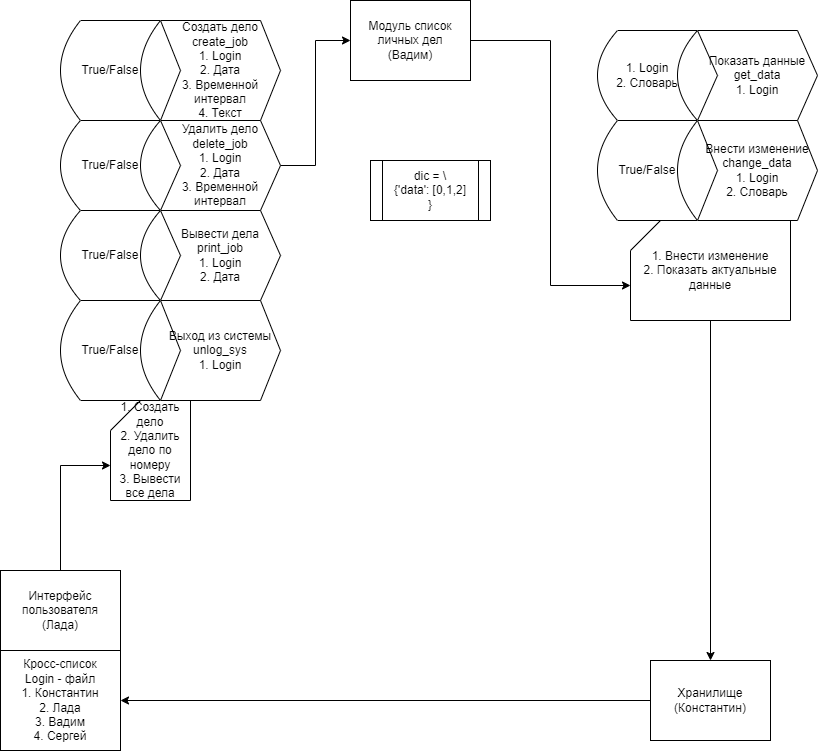

The diagram above was exported from draw.io. Its source (the exported page's mxGraphModel, read from the mxfile embedded in the PNG):
<mxGraphModel dx="868" dy="450" grid="1" gridSize="10" guides="1" tooltips="1" connect="1" arrows="1" fold="1" page="1" pageScale="1" pageWidth="827" pageHeight="1169" math="0" shadow="0">
  <root>
    <mxCell id="0" />
    <mxCell id="1" parent="0" />
    <mxCell id="vHVd6F8sZ2Zw1C9hFFHE-6" style="edgeStyle=orthogonalEdgeStyle;rounded=0;orthogonalLoop=1;jettySize=auto;html=1;entryX=0;entryY=0;entryDx=0;entryDy=65;entryPerimeter=0;" edge="1" parent="1" source="vHVd6F8sZ2Zw1C9hFFHE-1" target="vHVd6F8sZ2Zw1C9hFFHE-5">
      <mxGeometry relative="1" as="geometry" />
    </mxCell>
    <mxCell id="vHVd6F8sZ2Zw1C9hFFHE-1" value="Интерфейс пользователя&lt;br&gt;(Лада)" style="rounded=0;whiteSpace=wrap;html=1;" vertex="1" parent="1">
      <mxGeometry x="10" y="570" width="120" height="80" as="geometry" />
    </mxCell>
    <mxCell id="vHVd6F8sZ2Zw1C9hFFHE-13" style="edgeStyle=orthogonalEdgeStyle;rounded=0;orthogonalLoop=1;jettySize=auto;html=1;entryX=1;entryY=0.5;entryDx=0;entryDy=0;" edge="1" parent="1" source="vHVd6F8sZ2Zw1C9hFFHE-2" target="vHVd6F8sZ2Zw1C9hFFHE-12">
      <mxGeometry relative="1" as="geometry" />
    </mxCell>
    <mxCell id="vHVd6F8sZ2Zw1C9hFFHE-2" value="Хранилище&lt;br&gt;(Константин)" style="rounded=0;whiteSpace=wrap;html=1;" vertex="1" parent="1">
      <mxGeometry x="660" y="660" width="120" height="80" as="geometry" />
    </mxCell>
    <mxCell id="vHVd6F8sZ2Zw1C9hFFHE-29" style="edgeStyle=orthogonalEdgeStyle;rounded=0;orthogonalLoop=1;jettySize=auto;html=1;entryX=0;entryY=0;entryDx=0;entryDy=65;entryPerimeter=0;" edge="1" parent="1" source="vHVd6F8sZ2Zw1C9hFFHE-3" target="vHVd6F8sZ2Zw1C9hFFHE-9">
      <mxGeometry relative="1" as="geometry" />
    </mxCell>
    <mxCell id="vHVd6F8sZ2Zw1C9hFFHE-3" value="Модуль список личных дел&lt;br&gt;(Вадим)" style="rounded=0;whiteSpace=wrap;html=1;" vertex="1" parent="1">
      <mxGeometry x="360" width="120" height="80" as="geometry" />
    </mxCell>
    <mxCell id="vHVd6F8sZ2Zw1C9hFFHE-5" value="1. Создать дело&lt;br&gt;2. Удалить дело по номеру&lt;br&gt;3. Вывести все дела" style="shape=card;whiteSpace=wrap;html=1;" vertex="1" parent="1">
      <mxGeometry x="120" y="400" width="80" height="100" as="geometry" />
    </mxCell>
    <mxCell id="vHVd6F8sZ2Zw1C9hFFHE-10" style="edgeStyle=orthogonalEdgeStyle;rounded=0;orthogonalLoop=1;jettySize=auto;html=1;" edge="1" parent="1" source="vHVd6F8sZ2Zw1C9hFFHE-9" target="vHVd6F8sZ2Zw1C9hFFHE-2">
      <mxGeometry relative="1" as="geometry" />
    </mxCell>
    <mxCell id="vHVd6F8sZ2Zw1C9hFFHE-9" value="1. Внести изменение&lt;br&gt;2. Показать актуальные данные" style="shape=card;whiteSpace=wrap;html=1;" vertex="1" parent="1">
      <mxGeometry x="640" y="220" width="160" height="100" as="geometry" />
    </mxCell>
    <mxCell id="vHVd6F8sZ2Zw1C9hFFHE-12" value="Кросс-список&lt;br&gt;Login - файл&lt;br&gt;1. Константин&lt;br&gt;2. Лада&lt;br&gt;3. Вадим&lt;br&gt;4. Сергей" style="rounded=0;whiteSpace=wrap;html=1;" vertex="1" parent="1">
      <mxGeometry x="10" y="650" width="120" height="100" as="geometry" />
    </mxCell>
    <mxCell id="vHVd6F8sZ2Zw1C9hFFHE-20" style="edgeStyle=orthogonalEdgeStyle;rounded=0;orthogonalLoop=1;jettySize=auto;html=1;entryX=0;entryY=0.5;entryDx=0;entryDy=0;" edge="1" parent="1" source="vHVd6F8sZ2Zw1C9hFFHE-17" target="vHVd6F8sZ2Zw1C9hFFHE-3">
      <mxGeometry relative="1" as="geometry" />
    </mxCell>
    <mxCell id="vHVd6F8sZ2Zw1C9hFFHE-22" value="Внести изменение&lt;br&gt;change_data&lt;br&gt;1. Login&lt;br&gt;2. Словарь" style="shape=step;perimeter=stepPerimeter;whiteSpace=wrap;html=1;fixedSize=1;" vertex="1" parent="1">
      <mxGeometry x="707" y="120" width="120" height="100" as="geometry" />
    </mxCell>
    <mxCell id="vHVd6F8sZ2Zw1C9hFFHE-23" value="Показать данные&lt;br&gt;get_data&lt;br&gt;1. Login" style="shape=step;perimeter=stepPerimeter;whiteSpace=wrap;html=1;fixedSize=1;" vertex="1" parent="1">
      <mxGeometry x="707" y="30" width="120" height="90" as="geometry" />
    </mxCell>
    <mxCell id="vHVd6F8sZ2Zw1C9hFFHE-27" value="1. Login&lt;br&gt;2. Словарь" style="shape=dataStorage;whiteSpace=wrap;html=1;fixedSize=1;" vertex="1" parent="1">
      <mxGeometry x="607" y="30" width="100" height="90" as="geometry" />
    </mxCell>
    <mxCell id="vHVd6F8sZ2Zw1C9hFFHE-28" value="True/False" style="shape=dataStorage;whiteSpace=wrap;html=1;fixedSize=1;" vertex="1" parent="1">
      <mxGeometry x="607" y="120" width="100" height="100" as="geometry" />
    </mxCell>
    <mxCell id="vHVd6F8sZ2Zw1C9hFFHE-11" value="Создать дело&lt;br&gt;create_job&lt;br&gt;1. Login&lt;br&gt;2. Дата&lt;br&gt;3. Временной интервал&lt;br&gt;4. Текст" style="shape=step;perimeter=stepPerimeter;whiteSpace=wrap;html=1;fixedSize=1;" vertex="1" parent="1">
      <mxGeometry x="170" y="20" width="120" height="100" as="geometry" />
    </mxCell>
    <mxCell id="vHVd6F8sZ2Zw1C9hFFHE-17" value="Удалить дело&lt;br&gt;delete_job&lt;br&gt;1. Login&lt;br&gt;2. Дата&lt;br&gt;3. Временной интервал" style="shape=step;perimeter=stepPerimeter;whiteSpace=wrap;html=1;fixedSize=1;" vertex="1" parent="1">
      <mxGeometry x="170" y="120" width="120" height="90" as="geometry" />
    </mxCell>
    <mxCell id="vHVd6F8sZ2Zw1C9hFFHE-18" value="Вывести дела&lt;br&gt;print_job&lt;br&gt;1. Login&lt;br&gt;2. Дата" style="shape=step;perimeter=stepPerimeter;whiteSpace=wrap;html=1;fixedSize=1;" vertex="1" parent="1">
      <mxGeometry x="170" y="210" width="120" height="90" as="geometry" />
    </mxCell>
    <mxCell id="vHVd6F8sZ2Zw1C9hFFHE-36" value="Выход из системы&lt;br&gt;unlog_sys&lt;br&gt;1. Login" style="shape=step;perimeter=stepPerimeter;whiteSpace=wrap;html=1;fixedSize=1;" vertex="1" parent="1">
      <mxGeometry x="170" y="300" width="120" height="100" as="geometry" />
    </mxCell>
    <mxCell id="vHVd6F8sZ2Zw1C9hFFHE-37" value="True/False" style="shape=dataStorage;whiteSpace=wrap;html=1;fixedSize=1;" vertex="1" parent="1">
      <mxGeometry x="70" y="20" width="100" height="100" as="geometry" />
    </mxCell>
    <mxCell id="vHVd6F8sZ2Zw1C9hFFHE-38" value="True/False" style="shape=dataStorage;whiteSpace=wrap;html=1;fixedSize=1;" vertex="1" parent="1">
      <mxGeometry x="70" y="120" width="100" height="90" as="geometry" />
    </mxCell>
    <mxCell id="vHVd6F8sZ2Zw1C9hFFHE-39" value="True/False" style="shape=dataStorage;whiteSpace=wrap;html=1;fixedSize=1;" vertex="1" parent="1">
      <mxGeometry x="70" y="210" width="100" height="90" as="geometry" />
    </mxCell>
    <mxCell id="vHVd6F8sZ2Zw1C9hFFHE-40" value="True/False" style="shape=dataStorage;whiteSpace=wrap;html=1;fixedSize=1;" vertex="1" parent="1">
      <mxGeometry x="70" y="300" width="100" height="100" as="geometry" />
    </mxCell>
    <mxCell id="vHVd6F8sZ2Zw1C9hFFHE-41" value="dic = \&lt;br&gt;{'data': [0,1,2]&lt;br&gt;}" style="shape=process;whiteSpace=wrap;html=1;backgroundOutline=1;" vertex="1" parent="1">
      <mxGeometry x="380" y="160" width="120" height="60" as="geometry" />
    </mxCell>
  </root>
</mxGraphModel>